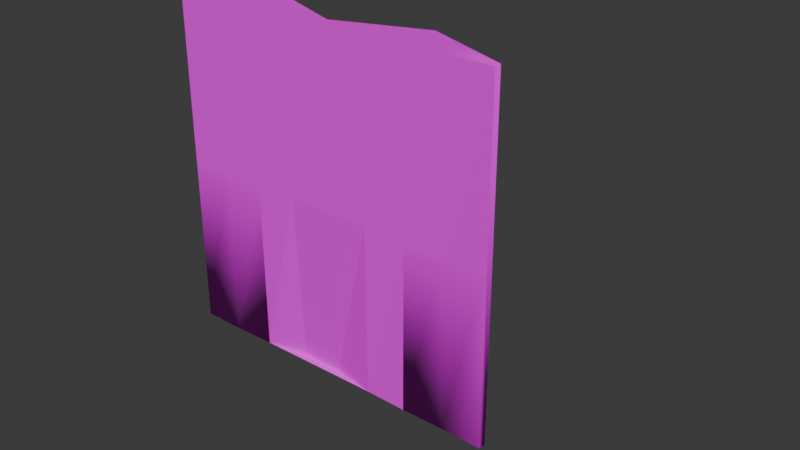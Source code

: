 # Source: untitled.blend  (saved by Blender 4.2.66; exported with 4.5.12 LTS)
import bpy
from mathutils import Matrix  # noqa: F401  (used for matrix-valued properties, if any)

bpy.ops.wm.read_factory_settings(use_empty=True)
scene = bpy.context.scene
scene.name = 'Scene'

# ---- images (referenced by path relative to the original .blend; pixels are not part of the script)
import os
ASSET_DIR = os.environ.get("B2B_ASSET_DIR", "")  # directory of the original .blend (textures are referenced by path, not embedded)
HERE = os.path.dirname(os.path.abspath(__file__))  # packed textures are extracted next to this script under _unpacked/

def load_image(name, relpath, width, height, colorspace="sRGB"):
    """Load a texture the original file referenced (path relative to the .blend, or extracted next to this script)."""
    p = next((c for c in (os.path.join(HERE, relpath), os.path.join(ASSET_DIR, relpath)) if relpath and os.path.exists(c)), "")
    if p:
        img = bpy.data.images.load(p, check_existing=True)
        img.name = name
    else:  # same state as the original file: an image datablock whose file is absent (Cycles renders it pink)
        img = bpy.data.images.new(name, width, height)
        img.source = "FILE"
        img.filepath = "//" + (relpath or name)
    img.colorspace_settings.name = colorspace
    return img
img_texture_01_png_004 = load_image('Texture_01.png.004', 'Texture_01.png', 1024, 1024, 'sRGB')

# ---- materials (node trees are filled in below, after node groups)
mat_farm_mat_01_004 = bpy.data.materials.new('Farm_Mat_01.004')
mat_farm_mat_01_004.roughness = 0.75

# ---- material node trees
mat_farm_mat_01_004.use_nodes = True; mat_farm_mat_01_004.node_tree.nodes.clear()
_N = mat_farm_mat_01_004.node_tree.nodes; _L = mat_farm_mat_01_004.node_tree.links
n0 = _N.new('ShaderNodeBsdfPrincipled'); n0.name = 'Principled BSDF'; n0.location = (10, 300)
n0.inputs[2].default_value = 0.75
n0.inputs[27].default_value = (0.0, 0.0, 0.0, 1.0)
n0.inputs[28].default_value = 1.0
n1 = _N.new('ShaderNodeOutputMaterial'); n1.name = 'Material Output'; n1.location = (300, 300)
n2 = _N.new('ShaderNodeNormalMap'); n2.name = 'Normal Map'; n2.location = (-300, -300)
n2.label = 'Normal/Map'
n2.inputs[0].default_value = 0.0
n3 = _N.new('ShaderNodeTexImage'); n3.name = 'Image Texture'; n3.location = (-300, 600)
n3.image = img_texture_01_png_004
_L.new(n0.outputs[0], n1.inputs[0])
_L.new(n2.outputs[0], n0.inputs[5])
_L.new(n3.outputs[0], n0.inputs[0])
n1.is_active_output = True

# ---- world
world_world = bpy.data.worlds.new('World'); scene.world = world_world
world_world.use_nodes = True; world_world.node_tree.nodes.clear()
_N = world_world.node_tree.nodes; _L = world_world.node_tree.links
n0 = _N.new('ShaderNodeOutputWorld'); n0.name = 'World Output'; n0.location = (300, 300)
n1 = _N.new('ShaderNodeBackground'); n1.name = 'Background'; n1.location = (10, 300)
n1.inputs[0].default_value = (0.05088, 0.05088, 0.05088, 1.0)
_L.new(n1.outputs[0], n0.inputs[0])
n0.is_active_output = True
world_world.color = (0.05088, 0.05088, 0.05088)
world_world.sun_shadow_jitter_overblur = 0.0

# ---- meshes
me_plane_035 = bpy.data.meshes.new('Plane.035')
me_plane_035.from_pydata([(75.0, 12.0, 200.0), (-175.0, -1.713, -2.042e-07), (-175.0, -1.713, 100.0), (-175.0, 12.0, 1.431e-06), (-175.0, 12.0, 100.0), (-175.0, 12.0, 200.0), (-175.0, -1.713, 200.0), (-124.1, 2.806, 0.5041), (-125.0, -1.713, 100.0), (-124.0, 16.66, 0.5196), (-125.0, 12.0, 100.0), (-125.0, 12.0, 200.0), (-125.0, -1.713, 200.0), (-74.86, -0.9274, 0.08527), (-75.0, -1.713, 100.0), (-77.97, 13.41, 0.146), (-78.16, 12.01, 100.0), (-75.0, 12.0, 200.0), (-75.0, -1.713, 200.0), (-24.71, -1.236, 0.004137), (-24.82, -1.187, 100.0), (-29.27, 13.7, 0.01474), (-24.03, 14.97, 100.0), (-25.0, 12.0, 200.0), (-25.0, -1.713, 200.0), (0.02023, 2.539, 0.0002903), (-0.0705, 2.608, 100.0), (-47.99, 24.07, 0.00506), (-49.16, 24.1, 100.0), (-99.1, 6.904, 0.4913), (-100.0, 2.5, 100.0), (-142.7, 22.2, 0.07751), (-142.8, 21.5, 100.0), (-200.0, 2.5, 100.0), (-200.0, 2.5, 2.98e-07), (0.01374, -1.688, 0.0001963), (-0.04773, -1.646, 100.0), (-49.84, -1.444, 0.002319), (-49.88, -1.338, 100.0), (-99.14, 2.501, 0.4702), (-100.0, -1.713, 100.0), (-149.9, -1.189, 0.0584), (-150.0, -1.713, 100.0), (-200.0, -1.713, 100.0), (-200.0, -1.713, -2.042e-07), (0.0, 2.5, 200.0), (-50.0, 21.5, 200.0), (-100.0, 2.5, 200.0), (-150.0, 21.5, 200.0), (-200.0, 2.5, 200.0), (0.0, -1.713, 200.0), (-50.0, -1.713, 200.0), (-100.0, -1.713, 200.0), (-150.0, -1.713, 200.0), (-200.0, -1.713, 200.0)], [], [(15, 27, 37), (21, 37, 27), (6, 5, 49), (5, 4, 33), (4, 3, 34), (43, 2, 6), (44, 1, 2), (53, 12, 11), (11, 10, 32), (10, 9, 31), (42, 8, 12), (41, 7, 8), (18, 17, 47), (17, 16, 30), (16, 15, 29), (40, 14, 18), (39, 13, 14), (51, 24, 23), (23, 22, 28), (22, 21, 27), (38, 20, 24), (37, 19, 20), (1, 41, 42), (2, 42, 53), (7, 39, 40), (8, 40, 52), (13, 37, 38), (14, 38, 51), (19, 35, 36), (20, 36, 50), (37, 13, 15), (32, 31, 3), (48, 32, 4), (30, 29, 9), (47, 30, 10), (28, 27, 15), (46, 28, 16), (26, 25, 21), (45, 26, 22), (43, 33, 34), (12, 52, 47), (53, 48, 5), (54, 49, 33), (24, 50, 45), (51, 46, 17), (29, 39, 7), (3, 9, 41), (21, 25, 19), (19, 37, 21), (6, 49, 54), (5, 33, 49), (4, 34, 33), (43, 6, 54), (44, 2, 43), (53, 11, 48), (11, 32, 48), (10, 31, 32), (42, 12, 53), (41, 8, 42), (18, 47, 52), (17, 30, 47), (16, 29, 30), (40, 18, 52), (39, 14, 40), (51, 23, 46), (23, 28, 46), (22, 27, 28), (38, 24, 51), (37, 20, 38), (1, 42, 2), (2, 53, 6), (7, 40, 8), (8, 52, 12), (13, 38, 14), (14, 51, 18), (19, 36, 20), (20, 50, 24), (25, 35, 19), (32, 3, 4), (48, 4, 5), (30, 9, 10), (47, 10, 11), (28, 15, 16), (46, 16, 17), (26, 21, 22), (45, 22, 23), (43, 34, 44), (12, 47, 11), (53, 5, 6), (54, 33, 43), (24, 45, 23), (51, 17, 18), (9, 29, 7), (29, 15, 39), (13, 39, 15), (34, 3, 1), (9, 7, 41), (34, 1, 44), (41, 1, 3), (9, 3, 31), (36, 26, 45, 50), (25, 26, 36, 35), (13, 41, 7, 39)])
me_plane_035.polygons.foreach_set('use_smooth', [1, 1, 1, 1, 1, 1, 1, 1, 1, 1, 1, 1, 1, 1, 1, 1, 1, 1, 1, 1, 1, 1, 1, 1, 1, 1, 1, 1, 1, 1, 1, 1, 1, 1, 1, 1, 1, 1, 1, 1, 1, 1, 1, 1, 1, 1, 1, 1, 1, 1, 1, 1, 1, 1, 1, 1, 1, 1, 1, 1, 1, 1, 1, 1, 1, 1, 1, 1, 1, 1, 1, 1, 1, 1, 1, 1, 1, 1, 1, 1, 1, 1, 1, 1, 1, 1, 1, 1, 1, 1, 1, 1, 1, 1, 1, 1, 1, 1, 1, 1, 1, 1, 0])
_k = set([(1, 42), (3, 4), (3, 32), (4, 32), (4, 48), (5, 48), (5, 49), (6, 53), (6, 54), (7, 8), (7, 39), (7, 41), (8, 40), (8, 41), (9, 10), (9, 29), (9, 31), (10, 11), (10, 30), (10, 31), (11, 32), (11, 47), (11, 48), (12, 52), (12, 53), (13, 14), (13, 37), (13, 38), (13, 39), (14, 39), (14, 40), (14, 51), (15, 16), (15, 27), (15, 28), (15, 29), (16, 17), (16, 29), (16, 30), (16, 46), (17, 30), (17, 46), (17, 47), (18, 51), (18, 52), (19, 20), (20, 50), (21, 22), (21, 26), (21, 27), (22, 23), (22, 26), (22, 27), (22, 28), (22, 45), (23, 28), (23, 45), (23, 46), (24, 50), (24, 51), (25, 26), (26, 45), (27, 28), (28, 46), (29, 30), (30, 47), (31, 32), (32, 48), (33, 34), (33, 49), (35, 36), (36, 50), (37, 38), (38, 51), (39, 40), (41, 42), (43, 44), (43, 54), (49, 54)])
me_plane_035.attributes.new('sharp_edge', 'BOOLEAN', 'EDGE').data.foreach_set('value', [ (min(e.vertices), max(e.vertices)) in _k for e in me_plane_035.edges])
_uv = me_plane_035.uv_layers.new(name='UVMap')
_uv.uv.foreach_set('vector', [0.2778, 0.09635, 0.2785, 0.09635, 0.2785, 0.09635, 0.2793, 0.09635, 0.2785, 0.09635, 0.2785, 0.09635, 0.2747, 0.09014, 0.2747, 0.09014, 0.2739, 0.09014, 0.2747, 0.09014, 0.2747, 0.09324, 0.2739, 0.09324, 0.2747, 0.09324, 0.2747, 0.09635, 0.2739, 0.09635, 0.2739, 0.09324, 0.2747, 0.09324, 0.2747, 0.09014, 0.2739, 0.09635, 0.2747, 0.09635, 0.2747, 0.09324, 0.2754, 0.09014, 0.2762, 0.09014, 0.2762, 0.09014, 0.2762, 0.09014, 0.2762, 0.09324, 0.2754, 0.09324, 0.2762, 0.09324, 0.2762, 0.09635, 0.2754, 0.09635, 0.2754, 0.09324, 0.2762, 0.09324, 0.2762, 0.09014, 0.2754, 0.09635, 0.2762, 0.09635, 0.2762, 0.09324, 0.2778, 0.09014, 0.2778, 0.09014, 0.277, 0.09014, 0.2778, 0.09014, 0.2778, 0.09324, 0.277, 0.09324, 0.2778, 0.09324, 0.2778, 0.09635, 0.277, 0.09635, 0.277, 0.09324, 0.2778, 0.09324, 0.2778, 0.09014, 0.277, 0.09635, 0.2778, 0.09635, 0.2778, 0.09324, 0.2785, 0.09014, 0.2793, 0.09014, 0.2793, 0.09014, 0.2793, 0.09014, 0.2793, 0.09324, 0.2785, 0.09324, 0.2793, 0.09324, 0.2793, 0.09635, 0.2785, 0.09635, 0.2785, 0.09324, 0.2793, 0.09324, 0.2793, 0.09014, 0.2785, 0.09635, 0.2793, 0.09635, 0.2793, 0.09324, 0.2747, 0.09635, 0.2754, 0.09635, 0.2754, 0.09324, 0.2747, 0.09324, 0.2754, 0.09324, 0.2754, 0.09014, 0.2762, 0.09635, 0.277, 0.09635, 0.277, 0.09324, 0.2762, 0.09324, 0.277, 0.09324, 0.277, 0.09014, 0.2778, 0.09635, 0.2785, 0.09635, 0.2785, 0.09324, 0.2778, 0.09324, 0.2785, 0.09324, 0.2785, 0.09014, 0.2793, 0.09635, 0.2801, 0.09635, 0.2801, 0.09324, 0.2793, 0.09324, 0.2801, 0.09324, 0.2801, 0.09014, 0.2785, 0.09635, 0.2778, 0.09635, 0.2778, 0.09635, 0.2754, 0.09324, 0.2754, 0.09635, 0.2747, 0.09635, 0.2754, 0.09014, 0.2754, 0.09324, 0.2747, 0.09324, 0.277, 0.09324, 0.277, 0.09635, 0.2762, 0.09635, 0.277, 0.09014, 0.277, 0.09324, 0.2762, 0.09324, 0.2785, 0.09324, 0.2785, 0.09635, 0.2778, 0.09635, 0.2785, 0.09014, 0.2785, 0.09324, 0.2778, 0.09324, 0.2801, 0.09324, 0.2801, 0.09635, 0.2793, 0.09635, 0.2801, 0.09014, 0.2801, 0.09324, 0.2793, 0.09324, 0.2739, 0.09324, 0.2739, 0.09324, 0.2739, 0.09635, 0.2762, 0.09014, 0.277, 0.09014, 0.277, 0.09014, 0.2754, 0.09014, 0.2754, 0.09014, 0.2747, 0.09014, 0.2739, 0.09014, 0.2739, 0.09014, 0.2739, 0.09324, 0.2793, 0.09014, 0.2801, 0.09014, 0.2801, 0.09014, 0.2785, 0.09014, 0.2785, 0.09014, 0.2778, 0.09014, 0.277, 0.09635, 0.277, 0.09635, 0.2762, 0.09635, 0.2747, 0.09635, 0.2762, 0.09635, 0.2754, 0.09635, 0.2793, 0.09635, 0.2801, 0.09635, 0.2793, 0.09635, 0.2793, 0.09635, 0.2785, 0.09635, 0.2793, 0.09635, 0.2747, 0.09014, 0.2739, 0.09014, 0.2739, 0.09014, 0.2747, 0.09014, 0.2739, 0.09324, 0.2739, 0.09014, 0.2747, 0.09324, 0.2739, 0.09635, 0.2739, 0.09324, 0.2739, 0.09324, 0.2747, 0.09014, 0.2739, 0.09014, 0.2739, 0.09635, 0.2747, 0.09324, 0.2739, 0.09324, 0.2754, 0.09014, 0.2762, 0.09014, 0.2754, 0.09014, 0.2762, 0.09014, 0.2754, 0.09324, 0.2754, 0.09014, 0.2762, 0.09324, 0.2754, 0.09635, 0.2754, 0.09324, 0.2754, 0.09324, 0.2762, 0.09014, 0.2754, 0.09014, 0.2754, 0.09635, 0.2762, 0.09324, 0.2754, 0.09324, 0.2778, 0.09014, 0.277, 0.09014, 0.277, 0.09014, 0.2778, 0.09014, 0.277, 0.09324, 0.277, 0.09014, 0.2778, 0.09324, 0.277, 0.09635, 0.277, 0.09324, 0.277, 0.09324, 0.2778, 0.09014, 0.277, 0.09014, 0.277, 0.09635, 0.2778, 0.09324, 0.277, 0.09324, 0.2785, 0.09014, 0.2793, 0.09014, 0.2785, 0.09014, 0.2793, 0.09014, 0.2785, 0.09324, 0.2785, 0.09014, 0.2793, 0.09324, 0.2785, 0.09635, 0.2785, 0.09324, 0.2785, 0.09324, 0.2793, 0.09014, 0.2785, 0.09014, 0.2785, 0.09635, 0.2793, 0.09324, 0.2785, 0.09324, 0.2747, 0.09635, 0.2754, 0.09324, 0.2747, 0.09324, 0.2747, 0.09324, 0.2754, 0.09014, 0.2747, 0.09014, 0.2762, 0.09635, 0.277, 0.09324, 0.2762, 0.09324, 0.2762, 0.09324, 0.277, 0.09014, 0.2762, 0.09014, 0.2778, 0.09635, 0.2785, 0.09324, 0.2778, 0.09324, 0.2778, 0.09324, 0.2785, 0.09014, 0.2778, 0.09014, 0.2793, 0.09635, 0.2801, 0.09324, 0.2793, 0.09324, 0.2793, 0.09324, 0.2801, 0.09014, 0.2793, 0.09014, 0.2801, 0.09635, 0.2801, 0.09635, 0.2793, 0.09635, 0.2754, 0.09324, 0.2747, 0.09635, 0.2747, 0.09324, 0.2754, 0.09014, 0.2747, 0.09324, 0.2747, 0.09014, 0.277, 0.09324, 0.2762, 0.09635, 0.2762, 0.09324, 0.277, 0.09014, 0.2762, 0.09324, 0.2762, 0.09014, 0.2785, 0.09324, 0.2778, 0.09635, 0.2778, 0.09324, 0.2785, 0.09014, 0.2778, 0.09324, 0.2778, 0.09014, 0.2801, 0.09324, 0.2793, 0.09635, 0.2793, 0.09324, 0.2801, 0.09014, 0.2793, 0.09324, 0.2793, 0.09014, 0.2739, 0.09324, 0.2739, 0.09635, 0.2739, 0.09635, 0.2762, 0.09014, 0.277, 0.09014, 0.2762, 0.09014, 0.2754, 0.09014, 0.2747, 0.09014, 0.2747, 0.09014, 0.2739, 0.09014, 0.2739, 0.09324, 0.2739, 0.09324, 0.2793, 0.09014, 0.2801, 0.09014, 0.2793, 0.09014, 0.2785, 0.09014, 0.2778, 0.09014, 0.2778, 0.09014, 0.2762, 0.09635, 0.277, 0.09635, 0.2762, 0.09635, 0.277, 0.09635, 0.2778, 0.09635, 0.277, 0.09635, 0.2778, 0.09635, 0.277, 0.09635, 0.2778, 0.09635, 0.2739, 0.09635, 0.2747, 0.09635, 0.2747, 0.09635, 0.2762, 0.09635, 0.2762, 0.09635, 0.2754, 0.09635, 0.2739, 0.09635, 0.2747, 0.09635, 0.2739, 0.09635, 0.2754, 0.09635, 0.2747, 0.09635, 0.2747, 0.09635, 0.2762, 0.09635, 0.2747, 0.09635, 0.2754, 0.09635, 0.2801, 0.09324, 0.2801, 0.09324, 0.2801, 0.09014, 0.2801, 0.09014, 0.2801, 0.09635, 0.2801, 0.09324, 0.2801, 0.09324, 0.2801, 0.09635, 0.0, 0.0, 0.0, 0.0, 0.0, 0.0, 0.0, 0.0])
me_plane_035.materials.append(mat_farm_mat_01_004)
me_plane_035.update()
me_plane_035.normals_split_custom_set([tuple(v) for v in zip(*[iter([0.0003866, 0.002696, -1.0, 0.0003689, 0.002672, -1.0, 0.00352, -0.4491, -0.8935, 0.1389, 0.366, -0.9202, 0.00352, -0.4491, -0.8935, 0.0003689, 0.002672, -1.0, -3.182e-07, 0.0, 1.0, -4.211e-08, 0.0, 1.0, -1.952e-07, 0.0, 1.0, -0.3552, 0.9348, 1.132e-07, -0.3552, 0.9348, 1.08e-07, -0.3552, 0.9348, 1.094e-07, -0.3552, 0.9348, 1.08e-07, -0.2213, 0.6372, -0.7382, -0.6586, 0.4559, -0.5986, 0.0, -1.0, -1.19e-07, 0.0, -1.0, -1.191e-07, 0.0, -1.0, -1.221e-07, -0.5777, -0.5763, -0.578, 0.006507, -0.7074, -0.7068, 0.0, -1.0, -1.191e-07, 1.809e-14, 0.0, 1.0, -3.182e-07, 0.0, 1.0, -5.054e-07, 0.0, 1.0, 0.4702, 0.8825, 1.208e-07, 0.4702, 0.8825, 0.006525, 0.4702, 0.8825, 0.0002899, 0.2834, 0.9578, 0.04756, 0.2834, 0.9578, 0.04756, 0.2834, 0.9578, 0.04756, -6.598e-07, -1.0, 0.0007001, 1.555e-08, -1.0, 0.0007472, 0.0, -1.0, -1.221e-07, 0.1535, -0.9872, -0.04341, 0.1535, -0.9872, -0.04341, 0.1535, -0.9872, -0.04341, -3.182e-07, 0.0, 1.0, -4.211e-08, 0.0, 1.0, -1.952e-07, 0.0, 1.0, -0.3993, 0.9167, 0.01274, -0.3993, 0.9167, 0.01274, -0.3993, 0.9167, 0.01274, -0.294, 0.9557, 0.01281, -0.294, 0.9557, 0.01281, -0.294, 0.9557, 0.01281, 0.0, -1.0, -1.221e-07, 0.0, -1.0, -1.221e-07, 0.0, -1.0, -1.221e-07, -0.1399, -0.9901, -0.00798, -0.1399, -0.9901, -0.00798, -0.1399, -0.9901, -0.00798, 1.809e-14, 0.0, 1.0, -3.182e-07, 0.0, 1.0, -5.054e-07, 0.0, 1.0, 0.3414, 0.9394, 0.03121, 0.3414, 0.9394, 0.03121, 0.3414, 0.9394, 0.03121, 0.4843, 0.8741, -0.03645, 0.4843, 0.8741, -0.03645, 0.4843, 0.8741, -0.03645, 0.001676, -1.0, -0.00366, 0.001455, -1.0, -0.001566, 0.003717, -1.0, -0.004898, 0.00352, -0.4491, -0.8935, -0.004129, -0.7098, -0.7044, 0.001455, -1.0, -0.001566, 0.006507, -0.7074, -0.7068, 0.01011, -0.4656, -0.8849, 0.02086, -0.9998, -0.005216, 0.0, -1.0, -1.191e-07, -6.598e-07, -1.0, 0.0007001, 0.0, -1.0, -1.221e-07, -0.002908, -0.999, -0.04466, -0.01227, -0.999, -0.0424, -0.009357, -0.999, -0.04311, 1.555e-08, -1.0, 0.0007472, 0.0, -1.0, -1.221e-07, 0.0, -1.0, -1.221e-07, -0.02063, -0.9998, 0.001051, -0.02063, -0.9998, 0.001051, -0.02063, -0.9998, 0.001051, 0.01493, -0.9999, -0.003993, 0.01493, -0.9999, -0.007677, 0.01493, -0.9999, -0.003733, -0.004129, -0.7098, -0.7044, 0.5746, -0.584, -0.5733, -0.01851, -0.9998, -0.0001008, -0.01852, -0.9998, -4.956e-05, -0.01851, -0.9998, -0.0001008, -0.01852, -0.9998, -0.0006576, 0.00352, -0.4491, -0.8935, 0.0003748, 0.002696, -1.0, 0.0003866, 0.002696, -1.0, -0.3009, 0.9536, 0.006201, -0.1528, 0.4906, -0.8579, -0.2213, 0.6372, -0.7382, -0.2832, 0.9589, -0.0203, -0.2832, 0.9589, -0.0203, -0.2832, 0.9589, -0.0203, 0.3618, 0.9312, 0.04508, 0.3639, 0.9304, 0.04446, 0.3569, 0.933, 0.0465, 0.3552, 0.9348, 1.236e-07, 0.3552, 0.9348, 1.141e-07, 0.3552, 0.9348, 1.16e-07, -0.335, 0.9422, -0.004209, -0.335, 0.9422, -0.004209, -0.335, 0.9422, -0.004209, -0.3846, 0.9228, 0.02076, -0.3847, 0.923, 0.01262, -0.3846, 0.9228, 0.02031, 0.3561, 0.9345, -0.0003157, 0.6647, 0.4587, -0.5897, 0.1389, 0.366, -0.9202, 0.4585, 0.8887, 0.0006355, 0.4585, 0.8887, 0.0006355, 0.4585, 0.8887, 0.0006355, -1.0, -6.389e-09, 0.0, -1.0, 0.0, 0.0, -0.6586, 0.4559, -0.5986, -3.182e-07, 0.0, 1.0, 0.0, 0.0, 1.0, -1.952e-07, 0.0, 1.0, 1.809e-14, 0.0, 1.0, 9.414e-14, 0.0, 1.0, -4.211e-08, 0.0, 1.0, -1.0, 0.0, 0.0, -1.0, 0.0, 0.0, -1.0, 0.0, 0.0, -3.182e-07, 0.0, 1.0, 0.7072, 0.001902, 0.707, 0.6309, 0.001696, 0.7759, 1.809e-14, 0.0, 1.0, 9.414e-14, 0.0, 1.0, -4.211e-08, 0.0, 1.0, 0.0003615, 0.002703, -1.0, 0.0003599, 0.002702, -1.0, 0.0004234, 0.002692, -1.0, -0.2213, 0.6372, -0.7382, 0.006819, 0.002013, -1.0, 0.01011, -0.4656, -0.8849, 0.1389, 0.366, -0.9202, 0.6647, 0.4587, -0.5897, -0.004129, -0.7098, -0.7044, -0.004129, -0.7098, -0.7044, 0.00352, -0.4491, -0.8935, 0.1389, 0.366, -0.9202, -3.182e-07, 0.0, 1.0, -1.952e-07, 0.0, 1.0, 0.0, 0.0, 1.0, -0.3552, 0.9348, 1.132e-07, -0.3552, 0.9348, 1.094e-07, -0.3552, 0.9348, 1.141e-07, -0.3552, 0.9348, 1.08e-07, -0.6586, 0.4559, -0.5986, -0.3552, 0.9348, 1.094e-07, 0.0, -1.0, -1.19e-07, 0.0, -1.0, -1.221e-07, 0.0, -1.0, -1.221e-07, -0.5777, -0.5763, -0.578, 0.0, -1.0, -1.191e-07, 0.0, -1.0, -1.19e-07, 1.809e-14, 0.0, 1.0, -5.054e-07, 0.0, 1.0, 9.414e-14, 0.0, 1.0, 0.3551, 0.9345, 0.02546, 0.3551, 0.9345, 0.02546, 0.3551, 0.9345, 0.02546, 0.4702, 0.8825, 0.006525, 0.4702, 0.8825, 0.006815, 0.4702, 0.8825, 0.0002899, -6.598e-07, -1.0, 0.0007001, 0.0, -1.0, -1.221e-07, 0.0, -1.0, -1.221e-07, 0.0, -1.0, -0.00524, 1.555e-08, -1.0, 0.0007472, -6.598e-07, -1.0, 0.0007001, -3.182e-07, 0.0, 1.0, -1.952e-07, 0.0, 1.0, 0.0, 0.0, 1.0, -0.3552, 0.9348, 1.027e-07, -0.3552, 0.9348, 1.027e-07, -0.3552, 0.9348, 1.027e-07, -0.3991, 0.9162, 0.03695, -0.3991, 0.9162, 0.03695, -0.3991, 0.9162, 0.03695, 0.0, -1.0, -1.221e-07, 0.0, -1.0, -1.221e-07, 0.0, -1.0, -1.221e-07, 0.0, -0.9991, -0.0423, 0.0, -0.9991, -0.0423, 0.0, -0.9991, -0.0423, 1.809e-14, 0.0, 1.0, -5.054e-07, 0.0, 1.0, 9.414e-14, 0.0, 1.0, 0.3551, 0.9344, 0.02731, 0.3551, 0.9344, 0.02731, 0.3551, 0.9344, 0.02731, 0.3416, 0.9398, 0.00371, 0.3416, 0.9398, 0.00371, 0.3416, 0.9398, 0.00371, 0.001676, -1.0, -0.00366, 0.003717, -1.0, -0.004898, 0.0, -1.0, -0.003752, 0.00352, -0.4491, -0.8935, 0.001455, -1.0, -0.001566, 0.001676, -1.0, -0.00366, 0.006507, -0.7074, -0.7068, -6.598e-07, -1.0, 0.0007001, 0.0, -1.0, -1.191e-07, 0.0, -1.0, -1.191e-07, 0.0, -1.0, -1.221e-07, 0.0, -1.0, -1.221e-07, -0.002908, -0.999, -0.04466, -0.009357, -0.999, -0.04311, 0.0, -0.999, -0.04537, 1.555e-08, -1.0, 0.0007472, 0.0, -1.0, -1.221e-07, 0.0, -1.0, -1.221e-07, 0.01493, -0.9999, -0.007841, 0.01493, -0.9999, -0.007677, 0.01493, -0.9999, -0.003993, 0.0, -1.0, -1.221e-07, 0.0, -1.0, -1.221e-07, 0.0, -1.0, -1.221e-07, -0.004129, -0.7098, -0.7044, -0.01851, -0.9998, -0.0001008, -0.01852, -0.9998, -4.956e-05, 0.001455, -1.0, -0.001566, 0.0, -1.0, -0.005257, 0.003717, -1.0, -0.004898, 0.6647, 0.4587, -0.5897, 0.5746, -0.584, -0.5733, -0.004129, -0.7098, -0.7044, -0.2832, 0.9591, 1.092e-07, -0.2832, 0.9591, 1.092e-07, -0.2832, 0.9591, 1.092e-07, -0.3552, 0.9348, 1.141e-07, -0.3552, 0.9348, 1.08e-07, -0.3552, 0.9348, 1.132e-07, 0.3618, 0.9312, 0.04508, 0.3569, 0.933, 0.0465, 0.3548, 0.9337, 0.04712, 0.3552, 0.9348, 1.236e-07, 0.3552, 0.9348, 1.16e-07, 0.3552, 0.9348, 1.255e-07, -0.3847, 0.923, 0.01262, -0.3847, 0.923, 0.01218, -0.3846, 0.9228, 0.02031, -0.3552, 0.9347, 0.01134, -0.3552, 0.9347, 0.01134, -0.3552, 0.9347, 0.01134, 0.4582, 0.8882, -0.03526, 0.4582, 0.8882, -0.03526, 0.4582, 0.8882, -0.03526, 0.355, 0.9343, 0.03119, 0.355, 0.9343, 0.03119, 0.355, 0.9343, 0.03119, -1.0, -6.389e-09, 0.0, -0.6586, 0.4559, -0.5986, -0.5777, -0.5763, -0.578, -3.182e-07, 0.0, 1.0, -1.952e-07, 0.0, 1.0, -5.054e-07, 0.0, 1.0, 1.809e-14, 0.0, 1.0, -4.211e-08, 0.0, 1.0, -3.182e-07, 0.0, 1.0, -1.0, 0.0, 0.0, -1.0, 0.0, 0.0, -1.0, -6.389e-09, 0.0, -3.182e-07, 0.0, 1.0, 0.6309, 0.001696, 0.7759, -5.054e-07, 0.0, 1.0, 1.809e-14, 0.0, 1.0, -4.211e-08, 0.0, 1.0, -3.182e-07, 0.0, 1.0, 0.006819, 0.002013, -1.0, 0.0003615, 0.002703, -1.0, 0.0004234, 0.002692, -1.0, 0.0003615, 0.002703, -1.0, 0.0003866, 0.002696, -1.0, 0.0003599, 0.002702, -1.0, 0.0003748, 0.002696, -1.0, 0.0003599, 0.002702, -1.0, 0.0003866, 0.002696, -1.0, -0.6586, 0.4559, -0.5986, -0.2213, 0.6372, -0.7382, 0.006507, -0.7074, -0.7068, 0.006819, 0.002013, -1.0, 0.0004234, 0.002692, -1.0, 0.01011, -0.4656, -0.8849, -0.6586, 0.4559, -0.5986, 0.006507, -0.7074, -0.7068, -0.5777, -0.5763, -0.578, 0.01011, -0.4656, -0.8849, 0.006507, -0.7074, -0.7068, -0.2213, 0.6372, -0.7382, 0.006819, 0.002013, -1.0, -0.2213, 0.6372, -0.7382, -0.1528, 0.4906, -0.8579, 1.0, 0.002304, 8.55e-05, 1.0, 0.002304, 8.572e-05, 0.6309, 0.001696, 0.7759, 0.7072, 0.001902, 0.707, 0.6647, 0.4587, -0.5897, 1.0, 0.002304, 8.572e-05, 1.0, 0.002304, 8.55e-05, 0.5746, -0.584, -0.5733, -2.294e-05, 0.1112, -0.9938, -2.294e-05, 0.1112, -0.9938, -2.294e-05, 0.1112, -0.9938, -2.294e-05, 0.1112, -0.9938])] * 3)])

# ---- objects
ob_smallmud_03 = bpy.data.objects.new('SmallMud_03', me_plane_035)

# ---- transforms, parenting, visibility, modifiers, constraints
ob_smallmud_03.location = (0.0, 0.0, 0.0)
ob_smallmud_03.color = (0.8, 0.8, 0.8, 1.0)

# ---- collection membership
scene.collection.objects.link(ob_smallmud_03)

# ---- scene / render settings (as saved in the file)
scene.frame_start = 1; scene.frame_end = 250; scene.frame_set(0)
scene.render.engine = 'BLENDER_EEVEE_NEXT'
bpy.context.view_layer.update()

# ---- added for rendering (the .blend has no active camera and no usable light): camera, sun
cam_auto = bpy.data.cameras.new('AutoCamera')
cam_auto.lens = 50.0
cam_auto.sensor_width = 36.0
cam_auto.clip_end = 5537.28
ob_auto_camera = bpy.data.objects.new('AutoCamera', cam_auto)
scene.collection.objects.link(ob_auto_camera)
ob_auto_camera.location = (253.016, -367.425, 352.413)
ob_auto_camera.rotation_euler = (1.09748, -7.21219e-08, 0.694738)
scene.camera = ob_auto_camera
light_auto_sun = bpy.data.lights.new('AutoSun', 'SUN')
light_auto_sun.energy = 3.0
light_auto_sun.angle = 0.0523599
ob_auto_sun = bpy.data.objects.new('AutoSun', light_auto_sun)
scene.collection.objects.link(ob_auto_sun)
ob_auto_sun.rotation_euler = (0.872665, 0.174533, 0.523599)
bpy.context.view_layer.update()
